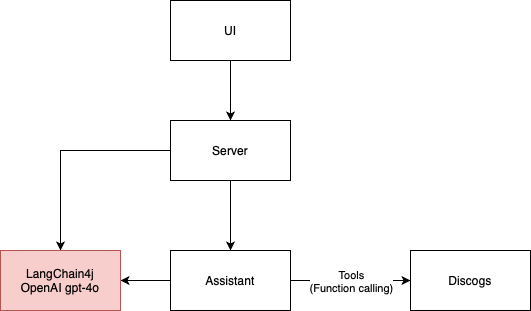

The diagram above was exported from draw.io. Its source (the exported page's mxGraphModel, read from the mxfile embedded in the PNG):
<mxGraphModel dx="1045" dy="580" grid="1" gridSize="10" guides="1" tooltips="1" connect="1" arrows="1" fold="1" page="1" pageScale="1" pageWidth="827" pageHeight="1169" math="0" shadow="0">
  <root>
    <mxCell id="0" />
    <mxCell id="1" parent="0" />
    <mxCell id="rn9trhQTY5Y73Hb_5tP1-6" style="edgeStyle=orthogonalEdgeStyle;rounded=0;orthogonalLoop=1;jettySize=auto;html=1;entryX=0.5;entryY=0;entryDx=0;entryDy=0;" parent="1" source="rn9trhQTY5Y73Hb_5tP1-1" target="rn9trhQTY5Y73Hb_5tP1-3" edge="1">
      <mxGeometry relative="1" as="geometry" />
    </mxCell>
    <mxCell id="XJ8j79lpO4KDi16GodSo-12" style="edgeStyle=orthogonalEdgeStyle;rounded=0;orthogonalLoop=1;jettySize=auto;html=1;" parent="1" source="rn9trhQTY5Y73Hb_5tP1-1" target="rn9trhQTY5Y73Hb_5tP1-13" edge="1">
      <mxGeometry relative="1" as="geometry" />
    </mxCell>
    <mxCell id="rn9trhQTY5Y73Hb_5tP1-1" value="Server" style="rounded=0;whiteSpace=wrap;html=1;" parent="1" vertex="1">
      <mxGeometry x="380" y="270" width="120" height="60" as="geometry" />
    </mxCell>
    <mxCell id="XJ8j79lpO4KDi16GodSo-2" style="edgeStyle=orthogonalEdgeStyle;rounded=0;orthogonalLoop=1;jettySize=auto;html=1;entryX=0;entryY=0.5;entryDx=0;entryDy=0;" parent="1" source="rn9trhQTY5Y73Hb_5tP1-3" target="rn9trhQTY5Y73Hb_5tP1-4" edge="1">
      <mxGeometry relative="1" as="geometry" />
    </mxCell>
    <mxCell id="XJ8j79lpO4KDi16GodSo-3" value="Tools&lt;div&gt;(Function calling)&lt;/div&gt;" style="edgeLabel;html=1;align=center;verticalAlign=middle;resizable=0;points=[];" parent="XJ8j79lpO4KDi16GodSo-2" vertex="1" connectable="0">
      <mxGeometry x="0.2444" y="-2" relative="1" as="geometry">
        <mxPoint x="-15" y="-2" as="offset" />
      </mxGeometry>
    </mxCell>
    <mxCell id="XJ8j79lpO4KDi16GodSo-11" style="edgeStyle=orthogonalEdgeStyle;rounded=0;orthogonalLoop=1;jettySize=auto;html=1;entryX=1;entryY=0.5;entryDx=0;entryDy=0;" parent="1" source="rn9trhQTY5Y73Hb_5tP1-3" target="rn9trhQTY5Y73Hb_5tP1-13" edge="1">
      <mxGeometry relative="1" as="geometry" />
    </mxCell>
    <mxCell id="rn9trhQTY5Y73Hb_5tP1-3" value="Assistant" style="rounded=0;whiteSpace=wrap;html=1;" parent="1" vertex="1">
      <mxGeometry x="380" y="400" width="120" height="60" as="geometry" />
    </mxCell>
    <mxCell id="rn9trhQTY5Y73Hb_5tP1-4" value="Discogs" style="rounded=0;whiteSpace=wrap;html=1;" parent="1" vertex="1">
      <mxGeometry x="620" y="400" width="120" height="60" as="geometry" />
    </mxCell>
    <mxCell id="rn9trhQTY5Y73Hb_5tP1-9" style="edgeStyle=orthogonalEdgeStyle;rounded=0;orthogonalLoop=1;jettySize=auto;html=1;entryX=0.5;entryY=0;entryDx=0;entryDy=0;" parent="1" source="rn9trhQTY5Y73Hb_5tP1-8" target="rn9trhQTY5Y73Hb_5tP1-1" edge="1">
      <mxGeometry relative="1" as="geometry" />
    </mxCell>
    <mxCell id="rn9trhQTY5Y73Hb_5tP1-8" value="UI" style="rounded=0;whiteSpace=wrap;html=1;" parent="1" vertex="1">
      <mxGeometry x="380" y="150" width="120" height="60" as="geometry" />
    </mxCell>
    <mxCell id="rn9trhQTY5Y73Hb_5tP1-13" value="LangChain4j&lt;div&gt;OpenAI gpt-4o&lt;/div&gt;" style="rounded=0;whiteSpace=wrap;html=1;fillColor=#f8cecc;strokeColor=#b85450;" parent="1" vertex="1">
      <mxGeometry x="210" y="400" width="120" height="60" as="geometry" />
    </mxCell>
  </root>
</mxGraphModel>